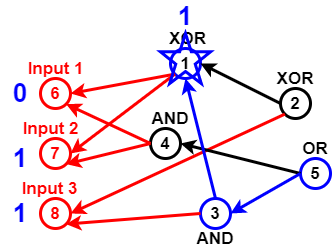

The diagram above was exported from draw.io. Its source (the exported page's mxGraphModel, read from the mxfile embedded in the PNG):
<mxGraphModel dx="782" dy="381" grid="1" gridSize="10" guides="1" tooltips="1" connect="1" arrows="1" fold="1" page="1" pageScale="1" pageWidth="827" pageHeight="1169" math="0" shadow="0">
  <root>
    <mxCell id="0" />
    <mxCell id="1" parent="0" />
    <mxCell id="Pl5NU_EOBc21qTvcVmzp-2" value="6" style="ellipse;whiteSpace=wrap;html=1;aspect=fixed;fillColor=none;strokeWidth=3;strokeColor=#FF0000;fontStyle=1;fontSize=17;fontColor=#FF0000;" vertex="1" parent="1">
      <mxGeometry x="60" y="150" width="30" height="30" as="geometry" />
    </mxCell>
    <mxCell id="Pl5NU_EOBc21qTvcVmzp-3" value="7" style="ellipse;whiteSpace=wrap;html=1;aspect=fixed;strokeColor=#FF0000;strokeWidth=3;fillColor=none;fontSize=17;fontColor=#FF0000;fontStyle=1" vertex="1" parent="1">
      <mxGeometry x="60" y="210" width="30" height="30" as="geometry" />
    </mxCell>
    <mxCell id="Pl5NU_EOBc21qTvcVmzp-4" value="8" style="ellipse;whiteSpace=wrap;html=1;aspect=fixed;strokeColor=#FF0000;strokeWidth=3;fillColor=none;fontSize=17;fontColor=#FF0000;fontStyle=1" vertex="1" parent="1">
      <mxGeometry x="60" y="270" width="30" height="30" as="geometry" />
    </mxCell>
    <mxCell id="Pl5NU_EOBc21qTvcVmzp-5" value="1" style="ellipse;whiteSpace=wrap;html=1;aspect=fixed;strokeWidth=3;fillColor=none;fontSize=17;fontColor=#000000;fontStyle=1;strokeColor=#0000FF;" vertex="1" parent="1">
      <mxGeometry x="190" y="120" width="30" height="30" as="geometry" />
    </mxCell>
    <mxCell id="Pl5NU_EOBc21qTvcVmzp-7" value="" style="endArrow=classic;html=1;fontSize=17;fontColor=#000000;strokeWidth=3;entryX=1;entryY=0.5;entryDx=0;entryDy=0;exitX=0;exitY=1;exitDx=0;exitDy=0;strokeColor=#FF0000;" edge="1" parent="1" source="Pl5NU_EOBc21qTvcVmzp-5" target="Pl5NU_EOBc21qTvcVmzp-2">
      <mxGeometry width="50" height="50" relative="1" as="geometry">
        <mxPoint x="140" y="80" as="sourcePoint" />
        <mxPoint x="270" y="290" as="targetPoint" />
      </mxGeometry>
    </mxCell>
    <mxCell id="Pl5NU_EOBc21qTvcVmzp-8" value="" style="endArrow=classic;html=1;strokeWidth=3;fontSize=17;fontColor=#000000;entryX=1;entryY=0.5;entryDx=0;entryDy=0;exitX=0;exitY=1;exitDx=0;exitDy=0;strokeColor=#FF0000;" edge="1" parent="1" source="Pl5NU_EOBc21qTvcVmzp-5" target="Pl5NU_EOBc21qTvcVmzp-3">
      <mxGeometry width="50" height="50" relative="1" as="geometry">
        <mxPoint x="130" y="110" as="sourcePoint" />
        <mxPoint x="430" y="200" as="targetPoint" />
      </mxGeometry>
    </mxCell>
    <mxCell id="Pl5NU_EOBc21qTvcVmzp-9" value="4" style="ellipse;whiteSpace=wrap;html=1;aspect=fixed;strokeColor=#000000;strokeWidth=3;fillColor=none;fontSize=17;fontColor=#000000;fontStyle=1" vertex="1" parent="1">
      <mxGeometry x="170" y="200" width="30" height="30" as="geometry" />
    </mxCell>
    <mxCell id="Pl5NU_EOBc21qTvcVmzp-10" value="" style="endArrow=classic;html=1;strokeColor=#FF0000;strokeWidth=3;fontSize=17;fontColor=#000000;entryX=1;entryY=1;entryDx=0;entryDy=0;exitX=0;exitY=0.5;exitDx=0;exitDy=0;" edge="1" parent="1" source="Pl5NU_EOBc21qTvcVmzp-9" target="Pl5NU_EOBc21qTvcVmzp-3">
      <mxGeometry width="50" height="50" relative="1" as="geometry">
        <mxPoint x="130" y="80" as="sourcePoint" />
        <mxPoint x="430" y="200" as="targetPoint" />
      </mxGeometry>
    </mxCell>
    <mxCell id="Pl5NU_EOBc21qTvcVmzp-11" value="" style="endArrow=classic;html=1;strokeColor=#FF0000;strokeWidth=3;fontSize=17;fontColor=#000000;entryX=1;entryY=1;entryDx=0;entryDy=0;exitX=0;exitY=0.5;exitDx=0;exitDy=0;" edge="1" parent="1" source="Pl5NU_EOBc21qTvcVmzp-9" target="Pl5NU_EOBc21qTvcVmzp-2">
      <mxGeometry width="50" height="50" relative="1" as="geometry">
        <mxPoint x="174" y="100" as="sourcePoint" />
        <mxPoint x="430" y="200" as="targetPoint" />
      </mxGeometry>
    </mxCell>
    <mxCell id="Pl5NU_EOBc21qTvcVmzp-12" value="3" style="ellipse;whiteSpace=wrap;html=1;aspect=fixed;strokeWidth=3;fillColor=none;fontSize=17;fontColor=#000000;fontStyle=1;strokeColor=#0000FF;" vertex="1" parent="1">
      <mxGeometry x="220" y="270" width="30" height="30" as="geometry" />
    </mxCell>
    <mxCell id="Pl5NU_EOBc21qTvcVmzp-13" value="" style="endArrow=classic;html=1;strokeColor=#FF0000;strokeWidth=3;fontSize=17;fontColor=#000000;entryX=1;entryY=1;entryDx=0;entryDy=0;exitX=0;exitY=0.5;exitDx=0;exitDy=0;" edge="1" parent="1" source="Pl5NU_EOBc21qTvcVmzp-12" target="Pl5NU_EOBc21qTvcVmzp-4">
      <mxGeometry width="50" height="50" relative="1" as="geometry">
        <mxPoint x="160" y="370" as="sourcePoint" />
        <mxPoint x="430" y="200" as="targetPoint" />
      </mxGeometry>
    </mxCell>
    <mxCell id="Pl5NU_EOBc21qTvcVmzp-14" value="2" style="ellipse;whiteSpace=wrap;html=1;aspect=fixed;strokeColor=#000000;strokeWidth=3;fillColor=none;fontSize=17;fontColor=#000000;fontStyle=1" vertex="1" parent="1">
      <mxGeometry x="300" y="160" width="30" height="30" as="geometry" />
    </mxCell>
    <mxCell id="Pl5NU_EOBc21qTvcVmzp-15" value="" style="endArrow=classic;html=1;strokeColor=#FF0000;strokeWidth=3;fontSize=17;fontColor=#000000;entryX=1;entryY=0.5;entryDx=0;entryDy=0;exitX=0;exitY=1;exitDx=0;exitDy=0;" edge="1" parent="1" source="Pl5NU_EOBc21qTvcVmzp-14" target="Pl5NU_EOBc21qTvcVmzp-4">
      <mxGeometry width="50" height="50" relative="1" as="geometry">
        <mxPoint x="140" y="350" as="sourcePoint" />
        <mxPoint x="430" y="200" as="targetPoint" />
      </mxGeometry>
    </mxCell>
    <mxCell id="Pl5NU_EOBc21qTvcVmzp-16" value="5" style="ellipse;whiteSpace=wrap;html=1;aspect=fixed;strokeWidth=3;fillColor=none;fontSize=17;fontColor=#000000;fontStyle=1;strokeColor=#0000FF;" vertex="1" parent="1">
      <mxGeometry x="320" y="230" width="30" height="30" as="geometry" />
    </mxCell>
    <mxCell id="Pl5NU_EOBc21qTvcVmzp-17" value="" style="endArrow=classic;html=1;strokeWidth=3;fontSize=17;fontColor=#000000;entryX=1;entryY=0.5;entryDx=0;entryDy=0;exitX=0;exitY=0.5;exitDx=0;exitDy=0;" edge="1" parent="1" source="Pl5NU_EOBc21qTvcVmzp-16" target="Pl5NU_EOBc21qTvcVmzp-9">
      <mxGeometry width="50" height="50" relative="1" as="geometry">
        <mxPoint x="370" y="340" as="sourcePoint" />
        <mxPoint x="430" y="200" as="targetPoint" />
      </mxGeometry>
    </mxCell>
    <mxCell id="Pl5NU_EOBc21qTvcVmzp-18" value="" style="endArrow=classic;html=1;strokeWidth=3;fontSize=17;fontColor=#000000;entryX=1;entryY=0.5;entryDx=0;entryDy=0;exitX=0;exitY=0.5;exitDx=0;exitDy=0;strokeColor=#0000FF;" edge="1" parent="1" source="Pl5NU_EOBc21qTvcVmzp-16" target="Pl5NU_EOBc21qTvcVmzp-12">
      <mxGeometry width="50" height="50" relative="1" as="geometry">
        <mxPoint x="390" y="330" as="sourcePoint" />
        <mxPoint x="430" y="200" as="targetPoint" />
      </mxGeometry>
    </mxCell>
    <mxCell id="Pl5NU_EOBc21qTvcVmzp-19" value="" style="endArrow=classic;html=1;strokeWidth=3;fontSize=17;fontColor=#000000;entryX=0.5;entryY=1;entryDx=0;entryDy=0;exitX=0.5;exitY=0;exitDx=0;exitDy=0;strokeColor=#0000FF;" edge="1" parent="1" source="Pl5NU_EOBc21qTvcVmzp-12" target="Pl5NU_EOBc21qTvcVmzp-5">
      <mxGeometry width="50" height="50" relative="1" as="geometry">
        <mxPoint x="300" y="120" as="sourcePoint" />
        <mxPoint x="430" y="200" as="targetPoint" />
      </mxGeometry>
    </mxCell>
    <mxCell id="Pl5NU_EOBc21qTvcVmzp-20" value="" style="endArrow=classic;html=1;strokeWidth=3;fontSize=17;entryX=1;entryY=0.5;entryDx=0;entryDy=0;exitX=0;exitY=0.5;exitDx=0;exitDy=0;" edge="1" parent="1" source="Pl5NU_EOBc21qTvcVmzp-14" target="Pl5NU_EOBc21qTvcVmzp-5">
      <mxGeometry width="50" height="50" relative="1" as="geometry">
        <mxPoint x="320" y="80" as="sourcePoint" />
        <mxPoint x="430" y="200" as="targetPoint" />
      </mxGeometry>
    </mxCell>
    <mxCell id="Pl5NU_EOBc21qTvcVmzp-21" value="XOR" style="text;html=1;strokeColor=none;fillColor=none;align=center;verticalAlign=middle;whiteSpace=wrap;rounded=0;fontSize=17;fontColor=#000000;fontStyle=1" vertex="1" parent="1">
      <mxGeometry x="185" y="100" width="45" height="20" as="geometry" />
    </mxCell>
    <mxCell id="Pl5NU_EOBc21qTvcVmzp-22" value="XOR" style="text;html=1;strokeColor=none;fillColor=none;align=center;verticalAlign=middle;whiteSpace=wrap;rounded=0;fontSize=17;fontColor=#000000;fontStyle=1" vertex="1" parent="1">
      <mxGeometry x="295" y="140" width="40" height="20" as="geometry" />
    </mxCell>
    <mxCell id="Pl5NU_EOBc21qTvcVmzp-23" value="OR" style="text;html=1;strokeColor=none;fillColor=none;align=center;verticalAlign=middle;whiteSpace=wrap;rounded=0;fontSize=17;fontColor=#000000;fontStyle=1" vertex="1" parent="1">
      <mxGeometry x="315" y="210" width="40" height="20" as="geometry" />
    </mxCell>
    <mxCell id="Pl5NU_EOBc21qTvcVmzp-24" value="AND" style="text;html=1;strokeColor=none;fillColor=none;align=center;verticalAlign=middle;whiteSpace=wrap;rounded=0;fontSize=17;fontColor=#000000;fontStyle=1" vertex="1" parent="1">
      <mxGeometry x="215" y="300" width="40" height="20" as="geometry" />
    </mxCell>
    <mxCell id="Pl5NU_EOBc21qTvcVmzp-25" value="AND" style="text;html=1;strokeColor=none;fillColor=none;align=center;verticalAlign=middle;whiteSpace=wrap;rounded=0;fontSize=17;fontColor=#000000;fontStyle=1" vertex="1" parent="1">
      <mxGeometry x="170" y="180" width="40" height="20" as="geometry" />
    </mxCell>
    <mxCell id="Pl5NU_EOBc21qTvcVmzp-26" value="Input 1" style="text;html=1;strokeColor=none;fillColor=none;align=center;verticalAlign=middle;whiteSpace=wrap;rounded=0;fontSize=17;fontStyle=1;fontColor=#FF0000;" vertex="1" parent="1">
      <mxGeometry x="37.5" y="130" width="75" height="20" as="geometry" />
    </mxCell>
    <mxCell id="Pl5NU_EOBc21qTvcVmzp-27" value="Input 2" style="text;html=1;strokeColor=none;fillColor=none;align=center;verticalAlign=middle;whiteSpace=wrap;rounded=0;fontSize=17;fontColor=#FF0000;fontStyle=1" vertex="1" parent="1">
      <mxGeometry x="37.5" y="190" width="65" height="20" as="geometry" />
    </mxCell>
    <mxCell id="Pl5NU_EOBc21qTvcVmzp-28" value="Input 3" style="text;html=1;strokeColor=none;fillColor=none;align=center;verticalAlign=middle;whiteSpace=wrap;rounded=0;fontSize=17;fontColor=#FF0000;fontStyle=1" vertex="1" parent="1">
      <mxGeometry x="37.5" y="250" width="62.5" height="20" as="geometry" />
    </mxCell>
    <mxCell id="Pl5NU_EOBc21qTvcVmzp-32" value="0" style="text;html=1;strokeColor=none;fillColor=none;align=center;verticalAlign=middle;whiteSpace=wrap;rounded=0;fontSize=26;fontStyle=1;fontColor=#0000FF;" vertex="1" parent="1">
      <mxGeometry x="20" y="155" width="40" height="20" as="geometry" />
    </mxCell>
    <mxCell id="Pl5NU_EOBc21qTvcVmzp-33" value="1" style="text;html=1;strokeColor=none;fillColor=none;align=center;verticalAlign=middle;whiteSpace=wrap;rounded=0;fontSize=26;fontStyle=1;fontColor=#0000FF;" vertex="1" parent="1">
      <mxGeometry x="20" y="220" width="40" height="20" as="geometry" />
    </mxCell>
    <mxCell id="Pl5NU_EOBc21qTvcVmzp-35" value="1" style="text;html=1;strokeColor=none;fillColor=none;align=center;verticalAlign=middle;whiteSpace=wrap;rounded=0;fontSize=26;fontStyle=1;fontColor=#0000FF;" vertex="1" parent="1">
      <mxGeometry x="20" y="275" width="40" height="20" as="geometry" />
    </mxCell>
    <mxCell id="Pl5NU_EOBc21qTvcVmzp-36" value="" style="verticalLabelPosition=bottom;verticalAlign=top;html=1;shape=mxgraph.basic.star;strokeWidth=3;fillColor=none;gradientColor=none;fontSize=26;fontColor=#0000CC;strokeColor=#0000FF;" vertex="1" parent="1">
      <mxGeometry x="180" y="105" width="50" height="50" as="geometry" />
    </mxCell>
    <mxCell id="Pl5NU_EOBc21qTvcVmzp-38" value="1" style="text;html=1;strokeColor=none;fillColor=none;align=center;verticalAlign=middle;whiteSpace=wrap;rounded=0;fontSize=26;fontColor=#0000FF;fontStyle=1" vertex="1" parent="1">
      <mxGeometry x="185" y="75" width="40" height="25" as="geometry" />
    </mxCell>
  </root>
</mxGraphModel>